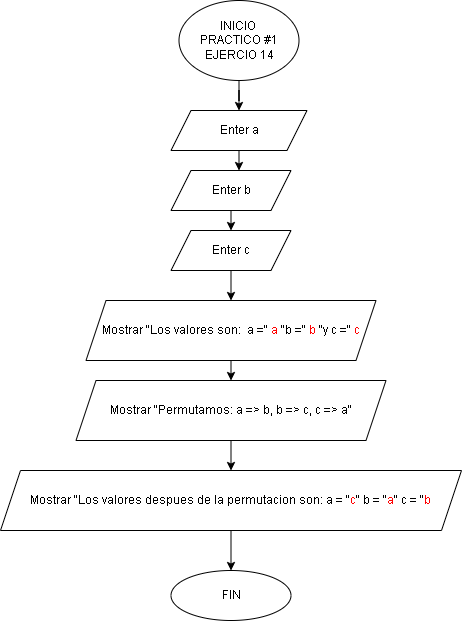

The diagram above was exported from draw.io. Its source (the exported page's mxGraphModel, read from the mxfile embedded in the PNG):
<mxGraphModel dx="1434" dy="780" grid="1" gridSize="10" guides="1" tooltips="1" connect="1" arrows="1" fold="1" page="1" pageScale="1" pageWidth="827" pageHeight="1169" math="0" shadow="0">
  <root>
    <mxCell id="0" />
    <mxCell id="1" parent="0" />
    <mxCell id="NEcSdeRC-0UkgSUavx_R-111" style="edgeStyle=orthogonalEdgeStyle;rounded=0;orthogonalLoop=1;jettySize=auto;html=1;exitX=0.5;exitY=1;exitDx=0;exitDy=0;fontFamily=Helvetica;" parent="1" source="8Z5KYWjP1RI4o8_INC1V-1" target="NEcSdeRC-0UkgSUavx_R-109" edge="1">
      <mxGeometry relative="1" as="geometry" />
    </mxCell>
    <mxCell id="8Z5KYWjP1RI4o8_INC1V-1" value="INICIO&amp;nbsp;&lt;div&gt;PRACTICO #1&lt;br&gt;&lt;div&gt;EJERCIO 14&lt;/div&gt;&lt;/div&gt;" style="ellipse;whiteSpace=wrap;html=1;fontFamily=Helvetica;" parent="1" vertex="1">
      <mxGeometry x="361.5" y="30" width="120" height="80" as="geometry" />
    </mxCell>
    <mxCell id="QiFFyjEqlW61KFqYCfQC-42" style="edgeStyle=orthogonalEdgeStyle;rounded=0;orthogonalLoop=1;jettySize=auto;html=1;exitX=0.5;exitY=1;exitDx=0;exitDy=0;entryX=0.5;entryY=0;entryDx=0;entryDy=0;fontFamily=Helvetica;" parent="1" source="NEcSdeRC-0UkgSUavx_R-109" edge="1">
      <mxGeometry relative="1" as="geometry">
        <mxPoint x="421.5" y="200" as="targetPoint" />
      </mxGeometry>
    </mxCell>
    <mxCell id="NEcSdeRC-0UkgSUavx_R-109" value="Enter a" style="shape=parallelogram;perimeter=parallelogramPerimeter;whiteSpace=wrap;html=1;fixedSize=1;fontFamily=Helvetica;" parent="1" vertex="1">
      <mxGeometry x="353.5" y="140" width="136" height="40" as="geometry" />
    </mxCell>
    <mxCell id="QiFFyjEqlW61KFqYCfQC-86" style="edgeStyle=orthogonalEdgeStyle;rounded=0;orthogonalLoop=1;jettySize=auto;html=1;exitX=0.5;exitY=1;exitDx=0;exitDy=0;entryX=0.5;entryY=0;entryDx=0;entryDy=0;" parent="1" source="QiFFyjEqlW61KFqYCfQC-84" target="QiFFyjEqlW61KFqYCfQC-85" edge="1">
      <mxGeometry relative="1" as="geometry" />
    </mxCell>
    <mxCell id="QiFFyjEqlW61KFqYCfQC-84" value="Enter b" style="shape=parallelogram;perimeter=parallelogramPerimeter;whiteSpace=wrap;html=1;fixedSize=1;" parent="1" vertex="1">
      <mxGeometry x="353.5" y="200" width="120" height="40" as="geometry" />
    </mxCell>
    <mxCell id="QiFFyjEqlW61KFqYCfQC-89" style="edgeStyle=orthogonalEdgeStyle;rounded=0;orthogonalLoop=1;jettySize=auto;html=1;exitX=0.5;exitY=1;exitDx=0;exitDy=0;entryX=0.5;entryY=0;entryDx=0;entryDy=0;" parent="1" source="QiFFyjEqlW61KFqYCfQC-85" target="QiFFyjEqlW61KFqYCfQC-87" edge="1">
      <mxGeometry relative="1" as="geometry" />
    </mxCell>
    <mxCell id="QiFFyjEqlW61KFqYCfQC-85" value="Enter c" style="shape=parallelogram;perimeter=parallelogramPerimeter;whiteSpace=wrap;html=1;fixedSize=1;" parent="1" vertex="1">
      <mxGeometry x="353.5" y="260" width="120" height="40" as="geometry" />
    </mxCell>
    <mxCell id="QiFFyjEqlW61KFqYCfQC-90" style="edgeStyle=orthogonalEdgeStyle;rounded=0;orthogonalLoop=1;jettySize=auto;html=1;exitX=0.5;exitY=1;exitDx=0;exitDy=0;entryX=0.5;entryY=0;entryDx=0;entryDy=0;" parent="1" source="QiFFyjEqlW61KFqYCfQC-87" target="QiFFyjEqlW61KFqYCfQC-88" edge="1">
      <mxGeometry relative="1" as="geometry" />
    </mxCell>
    <mxCell id="QiFFyjEqlW61KFqYCfQC-87" value="Mostrar &quot;Los valores son:&amp;nbsp; a =&quot; &lt;font color=&quot;#ff0000&quot;&gt;a &lt;/font&gt;&quot;b =&quot; &lt;font color=&quot;#ff0000&quot;&gt;b &lt;/font&gt;&quot;y c =&quot; &lt;font color=&quot;#ff0000&quot;&gt;c&lt;/font&gt;" style="shape=parallelogram;perimeter=parallelogramPerimeter;whiteSpace=wrap;html=1;fixedSize=1;" parent="1" vertex="1">
      <mxGeometry x="268.5" y="330" width="290" height="60" as="geometry" />
    </mxCell>
    <mxCell id="QiFFyjEqlW61KFqYCfQC-92" style="edgeStyle=orthogonalEdgeStyle;rounded=0;orthogonalLoop=1;jettySize=auto;html=1;exitX=0.5;exitY=1;exitDx=0;exitDy=0;entryX=0.5;entryY=0;entryDx=0;entryDy=0;" parent="1" source="QiFFyjEqlW61KFqYCfQC-88" target="QiFFyjEqlW61KFqYCfQC-91" edge="1">
      <mxGeometry relative="1" as="geometry" />
    </mxCell>
    <mxCell id="QiFFyjEqlW61KFqYCfQC-88" value="&lt;font face=&quot;Helvetica&quot; style=&quot;font-size: 12px;&quot;&gt;Mostrar &lt;span style=&quot;background-color: rgb(255, 255, 255); white-space: pre;&quot;&gt;&quot;Permutamos: a =&amp;gt; b, b =&amp;gt; c, c =&amp;gt; a&quot;&lt;/span&gt;&lt;/font&gt;" style="shape=parallelogram;perimeter=parallelogramPerimeter;whiteSpace=wrap;html=1;fixedSize=1;" parent="1" vertex="1">
      <mxGeometry x="258.5" y="410" width="310" height="60" as="geometry" />
    </mxCell>
    <mxCell id="QiFFyjEqlW61KFqYCfQC-94" style="edgeStyle=orthogonalEdgeStyle;rounded=0;orthogonalLoop=1;jettySize=auto;html=1;exitX=0.5;exitY=1;exitDx=0;exitDy=0;entryX=0.5;entryY=0;entryDx=0;entryDy=0;" parent="1" source="QiFFyjEqlW61KFqYCfQC-91" target="QiFFyjEqlW61KFqYCfQC-93" edge="1">
      <mxGeometry relative="1" as="geometry" />
    </mxCell>
    <mxCell id="QiFFyjEqlW61KFqYCfQC-91" value="&lt;font style=&quot;font-size: 12px;&quot; face=&quot;Helvetica&quot;&gt;Mostrar&amp;nbsp;&lt;span style=&quot;white-space: pre;&quot;&gt;&quot;Los valores despues de la permutacion son: a = &quot;&lt;/span&gt;&lt;span style=&quot;background-color: rgb(255, 255, 255); white-space: pre;&quot;&gt;&lt;font color=&quot;#ff0000&quot;&gt;c&lt;/font&gt;&lt;/span&gt;&lt;span style=&quot;white-space: pre;&quot;&gt;&quot; b = &quot;&lt;/span&gt;&lt;span style=&quot;background-color: rgb(255, 255, 255); white-space: pre;&quot;&gt;&lt;font color=&quot;#ff0000&quot;&gt;a&lt;/font&gt;&lt;/span&gt;&lt;span style=&quot;white-space: pre;&quot;&gt;&quot; c = &quot;&lt;/span&gt;&lt;span style=&quot;background-color: rgb(255, 255, 255); white-space: pre;&quot;&gt;&lt;font color=&quot;#ff0000&quot;&gt;b&lt;/font&gt;&lt;/span&gt;&lt;/font&gt;" style="shape=parallelogram;perimeter=parallelogramPerimeter;whiteSpace=wrap;html=1;fixedSize=1;" parent="1" vertex="1">
      <mxGeometry x="183" y="500" width="461" height="60" as="geometry" />
    </mxCell>
    <mxCell id="QiFFyjEqlW61KFqYCfQC-93" value="FIN" style="ellipse;whiteSpace=wrap;html=1;" parent="1" vertex="1">
      <mxGeometry x="353.5" y="600" width="120" height="50" as="geometry" />
    </mxCell>
  </root>
</mxGraphModel>